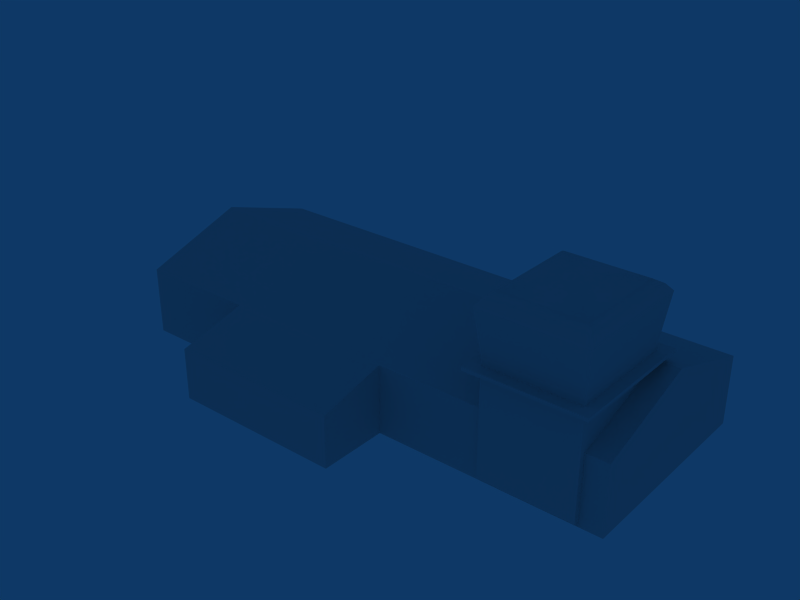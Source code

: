 # Source: ebzw_building_ref_002.blend  (saved by Blender 2.79.0; exported with 4.5.12 LTS)
import bpy
from mathutils import Matrix  # noqa: F401  (used for matrix-valued properties, if any)

bpy.ops.wm.read_factory_settings(use_empty=True)
scene = bpy.context.scene
scene.name = 'Scene'

# ---- collections
col_collection_1 = bpy.data.collections.new('Collection 1'); scene.collection.children.link(col_collection_1)

# ---- materials (node trees are filled in below, after node groups)
mat_material = bpy.data.materials.new('Material')
mat_material.alpha_threshold = 0.0
mat_material.preview_render_type = 'FLAT'
mat_material.roughness = 0.5

# ---- node groups
ng_auto_smooth = bpy.data.node_groups.new('Auto Smooth', 'GeometryNodeTree')
_s = ng_auto_smooth.interface.new_socket(name='Geometry', in_out='OUTPUT', socket_type='NodeSocketGeometry')
_s = ng_auto_smooth.interface.new_socket(name='Geometry', in_out='INPUT', socket_type='NodeSocketGeometry')
_s = ng_auto_smooth.interface.new_socket(name='Angle', in_out='INPUT', socket_type='NodeSocketFloat')
_s.subtype = 'ANGLE'
_s.min_value = 0.0
_s.max_value = 3.142
ng_auto_smooth.is_modifier = True
_N = ng_auto_smooth.nodes; _L = ng_auto_smooth.links
n0 = _N.new('NodeGroupOutput'); n0.name = 'Group Output'; n0.location = (480, -100)
n1 = _N.new('NodeGroupInput'); n1.name = 'Group Input'; n1.location = (-420, -300)
n2 = _N.new('NodeGroupInput'); n2.name = 'Group Input.001'; n2.location = (-60, -100)
n3 = _N.new('GeometryNodeSetShadeSmooth'); n3.name = 'Set Shade Smooth'; n3.location = (120, -100)
n3.domain = 'EDGE'
n4 = _N.new('GeometryNodeSetShadeSmooth'); n4.name = 'Set Shade Smooth.001'; n4.location = (300, -100)
n5 = _N.new('GeometryNodeInputMeshEdgeAngle'); n5.name = 'Edge Angle'; n5.location = (-420, -220)
n6 = _N.new('GeometryNodeInputEdgeSmooth'); n6.name = 'Is Edge Smooth'; n6.location = (-60, -160)
n7 = _N.new('GeometryNodeInputShadeSmooth'); n7.name = 'Is Face Smooth'; n7.location = (-240, -340)
n8 = _N.new('FunctionNodeBooleanMath'); n8.name = 'Boolean Math'; n8.location = (-60, -220)
n9 = _N.new('FunctionNodeCompare'); n9.name = 'Compare'; n9.location = (-240, -180)
n9.operation = 'LESS_EQUAL'
_L.new(n5.outputs[0], n9.inputs[0])
_L.new(n4.outputs[0], n0.inputs[0])
_L.new(n1.outputs[1], n9.inputs[1])
_L.new(n9.outputs[0], n8.inputs[0])
_L.new(n7.outputs[0], n8.inputs[1])
_L.new(n2.outputs[0], n3.inputs[0])
_L.new(n6.outputs[0], n3.inputs[1])
_L.new(n3.outputs[0], n4.inputs[0])
_L.new(n8.outputs[0], n3.inputs[2])
n0.is_active_output = True

# ---- material node trees

# ---- world
world_world = bpy.data.worlds.new('World'); scene.world = world_world
world_world.color = (0.05656, 0.2208, 0.4)
world_world.use_sun_shadow = False
world_world.sun_shadow_jitter_overblur = 0.0
world_world.cycles.sampling_method = 'NONE'
world_world.cycles.sample_map_resolution = 256

# ---- meshes
me_cube_003 = bpy.data.meshes.new('Cube.003')
me_cube_003.from_pydata([(2.0, 0.0, 6.0), (2.0, 0.0, 10.0), (-8.0, 0.0, 10.0), (-8.0, 0.0, 6.0), (2.0, 4.0, 6.0), (2.0, 3.0, 10.0), (-8.0, 3.0, 10.0), (-8.0, 4.0, 6.0)], [], [(4, 7, 6, 5), (0, 4, 5, 1), (1, 5, 6, 2), (2, 6, 7, 3)])
_uv = me_cube_003.uv_layers.new(name='UVTex')
_uv.uv.foreach_set('vector', [0.03125, 0.2812, 0.2188, 0.2812, 0.2188, 0.4688, 0.03125, 0.4688, 0.2812, 0.03125, 0.4688, 0.03125, 0.4688, 0.2188, 0.2812, 0.2188, 0.2812, 0.03125, 0.4688, 0.03125, 0.4688, 0.2188, 0.2812, 0.2188, 0.2812, 0.03125, 0.4688, 0.03125, 0.4688, 0.2188, 0.2812, 0.2188])
me_cube_003.materials.append(mat_material)
me_cube_003.use_remesh_preserve_volume = False
me_cube_003.use_remesh_preserve_attributes = False
me_cube_003.use_mirror_vertex_groups = False
me_cube_003.update()
me_cube_002 = bpy.data.meshes.new('Cube.002')
me_cube_002.from_pydata([(13.7, 6.521, 0.03211), (13.7, 6.521, 6.332), (8.3, 6.521, 6.332), (8.3, 6.521, 0.03211), (14.0, 9.521, -0.3179), (14.0, 9.521, 6.682), (8.0, 9.521, 6.682), (8.0, 9.521, -0.3179), (7.699, 6.521, 7.002), (7.699, 6.521, -0.6375), (14.3, 6.521, -0.6375), (14.3, 6.521, 7.002), (14.3, 6.321, 7.002), (7.699, 6.321, 7.002), (14.3, 6.321, -0.6375), (7.699, 6.321, -0.6375), (8.295, 6.321, 0.02597), (8.295, 6.321, 6.338), (13.71, 6.321, 0.02597), (13.71, 6.321, 6.338), (13.71, 0.3207, 6.338), (8.295, 0.3207, 6.338), (13.71, 0.3207, 0.02597), (8.295, 0.3207, 0.02597), (13.7, 9.921, 0.03337), (8.301, 9.921, 0.03337), (8.301, 9.921, 6.331), (13.7, 9.921, 6.331), (13.27, 10.22, 5.833), (13.27, 10.22, 0.5317), (8.728, 10.22, 5.833), (8.728, 10.22, 0.5317), (10.32, 10.62, 2.387), (11.68, 10.62, 2.387), (10.32, 10.62, 3.977), (11.68, 10.62, 3.977), (11.0, 10.72, 3.182), (13.7, 6.971, 6.331), (13.7, 6.971, 0.03333), (8.301, 6.971, 6.331), (8.301, 6.971, 0.03333)], [], [(2, 3, 9, 8), (3, 0, 10, 9), (0, 1, 11, 10), (1, 2, 8, 11), (11, 8, 13, 12), (10, 11, 12, 14), (9, 10, 14, 15), (8, 9, 15, 13), (13, 15, 16, 17), (15, 14, 18, 16), (14, 12, 19, 18), (12, 13, 17, 19), (19, 17, 21, 20), (18, 19, 20, 22), (16, 18, 22, 23), (17, 16, 23, 21), (4, 7, 25, 24), (7, 6, 26, 25), (6, 5, 27, 26), (5, 4, 24, 27), (27, 24, 29, 28), (26, 27, 28, 30), (25, 26, 30, 31), (24, 25, 31, 29), (29, 31, 32, 33), (31, 30, 34, 32), (30, 28, 35, 34), (28, 29, 33, 35), (35, 33, 36), (34, 35, 36), (32, 34, 36), (33, 32, 36), (0, 38, 37, 1), (38, 4, 5, 37), (1, 37, 39, 2), (37, 5, 6, 39), (2, 39, 40, 3), (39, 6, 7, 40), (4, 38, 40, 7), (38, 0, 3, 40)])
me_cube_002.polygons.foreach_set('use_smooth', [0, 0, 0, 0, 0, 0, 0, 0, 0, 0, 0, 0, 0, 0, 0, 0, 1, 1, 1, 1, 1, 1, 1, 1, 1, 1, 1, 1, 1, 1, 1, 1, 0, 0, 0, 0, 0, 0, 0, 0])
_uv = me_cube_002.uv_layers.new(name='UVTex')
_uv.uv.foreach_set('vector', [0.03125, 0.2812, 0.2188, 0.2812, 0.2188, 0.4688, 0.03125, 0.4688, 0.03125, 0.2812, 0.2188, 0.2812, 0.2188, 0.4688, 0.03125, 0.4688, 0.03125, 0.2812, 0.2188, 0.2812, 0.2188, 0.4688, 0.03125, 0.4688, 0.03125, 0.2812, 0.2188, 0.2812, 0.2188, 0.4688, 0.03125, 0.4688, 0.03125, 0.2812, 0.2188, 0.2812, 0.2188, 0.4688, 0.03125, 0.4688, 0.03125, 0.2812, 0.2188, 0.2812, 0.2188, 0.4688, 0.03125, 0.4688, 0.03125, 0.2812, 0.2188, 0.2812, 0.2188, 0.4688, 0.03125, 0.4688, 0.03125, 0.2812, 0.2188, 0.2812, 0.2188, 0.4688, 0.03125, 0.4688, 0.03125, 0.2812, 0.2188, 0.2812, 0.2188, 0.4688, 0.03125, 0.4688, 0.03125, 0.2812, 0.2188, 0.2812, 0.2188, 0.4688, 0.03125, 0.4688, 0.03125, 0.2812, 0.2188, 0.2812, 0.2188, 0.4688, 0.03125, 0.4688, 0.03125, 0.2812, 0.2188, 0.2812, 0.2188, 0.4688, 0.03125, 0.4688, 0.5312, 0.03125, 0.7188, 0.03125, 0.7188, 0.2188, 0.5312, 0.2188, 0.5312, 0.03125, 0.7188, 0.03125, 0.7188, 0.2188, 0.5312, 0.2188, 0.5312, 0.03125, 0.7188, 0.03125, 0.7188, 0.2188, 0.5312, 0.2188, 0.5312, 0.03125, 0.7188, 0.03125, 0.7188, 0.2188, 0.5312, 0.2188, 0.03125, 0.2812, 0.2188, 0.2812, 0.2188, 0.4688, 0.03125, 0.4688, 0.03125, 0.2812, 0.2188, 0.2812, 0.2188, 0.4688, 0.03125, 0.4688, 0.03125, 0.2812, 0.2188, 0.2812, 0.2188, 0.4688, 0.03125, 0.4688, 0.03125, 0.2812, 0.2188, 0.2812, 0.2188, 0.4688, 0.03125, 0.4688, 0.03125, 0.2812, 0.2188, 0.2812, 0.2188, 0.4688, 0.03125, 0.4688, 0.03125, 0.2812, 0.2188, 0.2812, 0.2188, 0.4688, 0.03125, 0.4688, 0.03125, 0.2812, 0.2188, 0.2812, 0.2188, 0.4688, 0.03125, 0.4688, 0.03125, 0.2812, 0.2188, 0.2812, 0.2188, 0.4688, 0.03125, 0.4688, 0.5312, 0.03125, 0.7188, 0.03125, 0.7188, 0.2188, 0.5312, 0.2188, 0.5312, 0.03125, 0.7188, 0.03125, 0.7188, 0.2188, 0.5312, 0.2188, 0.5312, 0.03125, 0.7188, 0.03125, 0.7188, 0.2188, 0.5312, 0.2188, 0.5312, 0.03125, 0.7188, 0.03125, 0.7188, 0.2188, 0.5312, 0.2188, 0.5312, 0.2812, 0.7188, 0.2812, 0.7188, 0.4688, 0.5312, 0.2812, 0.7188, 0.2812, 0.7188, 0.4688, 0.5312, 0.2812, 0.7188, 0.2812, 0.7188, 0.4688, 0.5312, 0.2812, 0.7188, 0.2812, 0.7188, 0.4688, 0.03125, 0.2812, 0.2188, 0.2812, 0.2188, 0.4688, 0.03125, 0.4688, 0.625, 0.03125, 0.7188, 0.03125, 0.7188, 0.2188, 0.625, 0.2188, 0.03125, 0.2812, 0.2188, 0.2812, 0.2188, 0.4688, 0.03125, 0.4688, 0.625, 0.03125, 0.7188, 0.03125, 0.7188, 0.2188, 0.625, 0.2188, 0.03125, 0.2812, 0.2188, 0.2812, 0.2188, 0.4688, 0.03125, 0.4688, 0.625, 0.03125, 0.7188, 0.03125, 0.7188, 0.2188, 0.625, 0.2188, 0.5312, 0.03125, 0.625, 0.03125, 0.625, 0.2188, 0.5312, 0.2188, 0.03125, 0.2812, 0.2188, 0.2812, 0.2188, 0.4688, 0.03125, 0.4688])
me_cube_002.materials.append(mat_material)
me_cube_002.use_remesh_preserve_volume = False
me_cube_002.use_remesh_preserve_attributes = False
me_cube_002.use_mirror_vertex_groups = False
me_cube_002.update()
me_cube_001 = bpy.data.meshes.new('Cube.001')
me_cube_001.from_pydata([(15.0, 0.0, -6.0), (15.0, 0.0, 6.0), (-15.0, 0.0, 6.0), (-15.0, 0.0, -6.0), (15.0, 4.0, -6.0), (15.0, 4.0, 6.0), (-15.0, 4.0, 6.0), (-15.0, 4.0, -6.0), (15.0, 6.0, 3e-06), (-15.0, 6.0, -1e-06)], [], [(0, 4, 5, 1), (1, 5, 6, 2), (2, 6, 7, 3), (4, 0, 3, 7), (4, 7, 9, 8), (7, 6, 9), (6, 5, 8, 9), (5, 4, 8)])
_uv = me_cube_001.uv_layers.new(name='UVTex')
_uv.uv.foreach_set('vector', [0.5312, 0.03125, 0.7188, 0.03125, 0.7188, 0.2188, 0.5312, 0.2188, 0.5312, 0.03125, 0.7188, 0.03125, 0.7188, 0.2188, 0.5312, 0.2188, 0.5312, 0.03125, 0.7188, 0.03125, 0.7188, 0.2188, 0.5312, 0.2188, 0.5312, 0.03125, 0.7188, 0.03125, 0.7188, 0.2188, 0.5312, 0.2188, 0.5312, 0.2812, 0.7188, 0.2812, 0.7188, 0.4688, 0.5312, 0.4688, 0.5312, 0.03125, 0.7188, 0.03125, 0.7188, 0.2188, 0.5312, 0.2812, 0.7188, 0.2812, 0.7188, 0.4688, 0.5312, 0.4688, 0.5312, 0.03125, 0.7188, 0.03125, 0.7188, 0.2188])
me_cube_001.materials.append(mat_material)
me_cube_001.use_remesh_preserve_volume = False
me_cube_001.use_remesh_preserve_attributes = False
me_cube_001.use_mirror_vertex_groups = False
me_cube_001.update()

# ---- objects
ob_cube_002 = bpy.data.objects.new('Cube.002', me_cube_003)
ob_cube_001 = bpy.data.objects.new('Cube.001', me_cube_002)
ob_cube = bpy.data.objects.new('Cube', me_cube_001)

# ---- transforms, parenting, visibility, modifiers, constraints
ob_cube_002.location = (0.0, 0.0, 0.0)
ob_cube_002.rotation_euler = (1.571, 0.0, 0.0)
ob_cube_002.lock_rotations_4d = False
ob_cube_002.empty_display_type = 'ARROWS'
ob_cube_002.lineart.crease_threshold = 0.0
_m = ob_cube_002.modifiers.new('Auto Smooth', 'NODES')
_m.node_group = ng_auto_smooth
_gi = [s.identifier for s in ng_auto_smooth.interface.items_tree if s.item_type == 'SOCKET' and s.in_out == 'INPUT']
_m[_gi[1]] = 0.5236  # Angle
ob_cube_001.location = (0.0, 0.0, 0.0)
ob_cube_001.rotation_euler = (1.571, 0.0, 0.0)
ob_cube_001.lock_rotations_4d = False
ob_cube_001.empty_display_type = 'ARROWS'
ob_cube_001.lineart.crease_threshold = 0.0
_m = ob_cube_001.modifiers.new('Auto Smooth', 'NODES')
_m.node_group = ng_auto_smooth
_gi = [s.identifier for s in ng_auto_smooth.interface.items_tree if s.item_type == 'SOCKET' and s.in_out == 'INPUT']
_m[_gi[1]] = 0.5236  # Angle
ob_cube.location = (0.0, 0.0, 0.0)
ob_cube.rotation_euler = (1.571, 0.0, 0.0)
ob_cube.lock_rotations_4d = False
ob_cube.empty_display_type = 'ARROWS'
ob_cube.lineart.crease_threshold = 0.0
_m = ob_cube.modifiers.new('Auto Smooth', 'NODES')
_m.node_group = ng_auto_smooth
_gi = [s.identifier for s in ng_auto_smooth.interface.items_tree if s.item_type == 'SOCKET' and s.in_out == 'INPUT']
_m[_gi[1]] = 0.5236  # Angle

# ---- collection membership
col_collection_1.objects.link(ob_cube_002)
col_collection_1.objects.link(ob_cube_001)
col_collection_1.objects.link(ob_cube)

# ---- scene / render settings (as saved in the file)
scene.frame_start = 1; scene.frame_end = 250; scene.frame_set(1)
scene.render.engine = 'BLENDER_EEVEE_NEXT'
scene.render.image_settings.file_format = 'JPEG'
scene.render.image_settings.color_mode = 'RGB'
scene.render.image_settings.compression = 90
scene.render.resolution_x = 800
scene.render.resolution_y = 600
scene.render.pixel_aspect_x = 100.0
scene.render.pixel_aspect_y = 100.0
scene.render.fps = 25
scene.render.dither_intensity = 0.0
scene.render.use_compositing = False
scene.render.use_sequencer = False
scene.render.bake_margin = 2
scene.render.bake_bias = 0.0
scene.render.use_stamp_time = False
scene.render.use_stamp_date = False
scene.render.use_stamp_frame = False
scene.render.use_stamp_camera = False
scene.render.use_stamp_scene = False
scene.render.use_stamp_filename = False
scene.render.use_stamp_render_time = False
scene.render.stamp_font_size = 0
scene.cycles.use_denoising = False
scene.cycles.samples = 10
scene.cycles.sampling_pattern = 'TABULATED_SOBOL'
scene.cycles.light_sampling_threshold = 0.0
scene.cycles.use_adaptive_sampling = False
scene.cycles.use_light_tree = False
scene.cycles.blur_glossy = 0.0
scene.cycles.volume_bounces = 1
scene.cycles.pixel_filter_type = 'GAUSSIAN'
scene.cycles.sample_clamp_indirect = 0.0
scene.view_settings.view_transform = 'Raw'
bpy.context.view_layer.update()

# ---- added for rendering (the .blend has no active camera): camera
cam_auto = bpy.data.cameras.new('AutoCamera')
cam_auto.lens = 50.0
cam_auto.sensor_width = 36.0
cam_auto.clip_end = 1000.0
ob_auto_camera = bpy.data.objects.new('AutoCamera', cam_auto)
scene.collection.objects.link(ob_auto_camera)
ob_auto_camera.location = (32.9844, -41.5813, 31.7479)
ob_auto_camera.rotation_euler = (1.09748, -7.21219e-08, 0.694738)
scene.camera = ob_auto_camera
bpy.context.view_layer.update()
